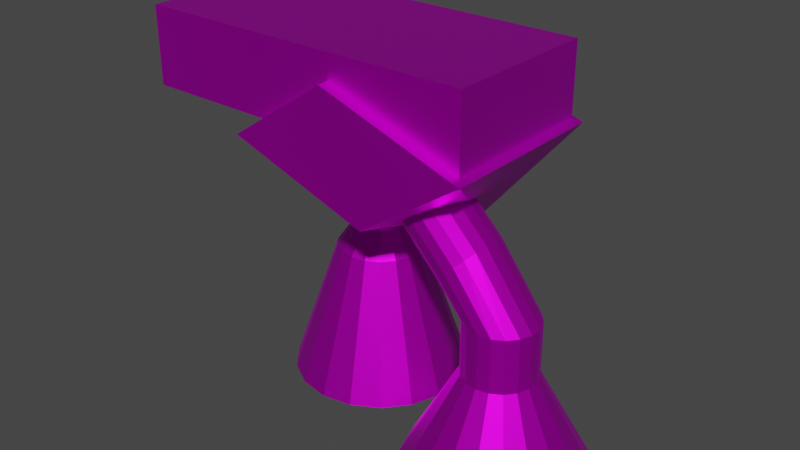 # Source: Engine.blend  (saved by Blender 3.6.11; exported with 4.5.12 LTS)
import bpy
from mathutils import Matrix  # noqa: F401  (used for matrix-valued properties, if any)

bpy.ops.wm.read_factory_settings(use_empty=True)
scene = bpy.context.scene
scene.name = 'Scene'

# ---- collections
col_collection = bpy.data.collections.new('Collection'); scene.collection.children.link(col_collection)

# ---- images (referenced by path relative to the original .blend; pixels are not part of the script)
import os
ASSET_DIR = os.environ.get("B2B_ASSET_DIR", "")  # directory of the original .blend (textures are referenced by path, not embedded)
HERE = os.path.dirname(os.path.abspath(__file__))  # packed textures are extracted next to this script under _unpacked/

def load_image(name, relpath, width, height, colorspace="sRGB"):
    """Load a texture the original file referenced (path relative to the .blend, or extracted next to this script)."""
    p = next((c for c in (os.path.join(HERE, relpath), os.path.join(ASSET_DIR, relpath)) if relpath and os.path.exists(c)), "")
    if p:
        img = bpy.data.images.load(p, check_existing=True)
        img.name = name
    else:  # same state as the original file: an image datablock whose file is absent (Cycles renders it pink)
        img = bpy.data.images.new(name, width, height)
        img.source = "FILE"
        img.filepath = "//" + (relpath or name)
    img.colorspace_settings.name = colorspace
    return img
img_cylinder_base_color = load_image('Cylinder Base Color', 'engineTex.png', 1024, 1024, 'sRGB')

# ---- materials (node trees are filled in below, after node groups)
mat_material_001 = bpy.data.materials.new('Material.001')
mat_material_001.use_transparent_shadow = False

# ---- material node trees
mat_material_001.use_nodes = True; mat_material_001.node_tree.nodes.clear()
_N = mat_material_001.node_tree.nodes; _L = mat_material_001.node_tree.links
n0 = _N.new('ShaderNodeBsdfPrincipled'); n0.name = 'Principled BSDF'; n0.location = (10, 300)
n0.distribution = 'GGX'
n0.subsurface_method = 'RANDOM_WALK_SKIN'
n0.inputs[1].default_value = 0.9182
n0.inputs[2].default_value = 0.4636
n0.inputs[3].default_value = 1.45
n0.inputs[27].default_value = (0.0, 0.0, 0.0, 1.0)
n0.inputs[28].default_value = 1.0
n1 = _N.new('ShaderNodeOutputMaterial'); n1.name = 'Material Output'; n1.location = (300, 300)
n2 = _N.new('ShaderNodeTexImage'); n2.name = 'Image Texture'; n2.location = (-280, 280)
n2.image = img_cylinder_base_color
n3 = _N.new('ShaderNodeMix'); n3.name = 'Mix'; n3.location = (-260, 180)
n3.data_type = 'RGBA'
n3.inputs[0].default_value = 0.9182
n3.inputs[7].default_value = (1.0, 1.0, 1.0, 1.0)
n4 = _N.new('ShaderNodeMix'); n4.name = 'Mix.001'; n4.location = (-160, 180)
n4.data_type = 'RGBA'
n4.inputs[0].default_value = 0.7318
n4.inputs[6].default_value = (1.0, 1.0, 1.0, 1.0)
_L.new(n0.outputs[0], n1.inputs[0])
_L.new(n2.outputs[0], n0.inputs[0])
_L.new(n2.outputs[0], n3.inputs[6])
_L.new(n3.outputs[2], n4.inputs[7])
_L.new(n4.outputs[2], n0.inputs[14])
n1.is_active_output = True

# ---- world
world_world = bpy.data.worlds.new('World'); scene.world = world_world
world_world.use_nodes = True; world_world.node_tree.nodes.clear()
_N = world_world.node_tree.nodes; _L = world_world.node_tree.links
n0 = _N.new('ShaderNodeOutputWorld'); n0.name = 'World Output'; n0.location = (300, 300)
n1 = _N.new('ShaderNodeBackground'); n1.name = 'Background'; n1.location = (10, 300)
n1.inputs[0].default_value = (0.05088, 0.05088, 0.05088, 1.0)
_L.new(n1.outputs[0], n0.inputs[0])
n0.is_active_output = True
world_world.color = (0.05088, 0.05088, 0.05088)
world_world.use_sun_shadow = False
world_world.sun_shadow_jitter_overblur = 0.0

# ---- meshes
me_cylinder = bpy.data.meshes.new('Cylinder')
me_cylinder.from_pydata([(0.0, 1.0, -0.458), (0.0, 0.4825, 1.076), (0.342, 0.9397, -0.458), (0.165, 0.4534, 1.076), (0.6428, 0.766, -0.458), (0.3101, 0.3696, 1.076), (0.866, 0.5, -0.458), (0.4178, 0.2412, 1.076), (0.9848, 0.1736, -0.458), (0.4752, 0.08378, 1.076), (0.9848, -0.1736, -0.458), (0.4752, -0.08378, 1.076), (0.866, -0.5, -0.458), (0.4178, -0.2412, 1.076), (0.6428, -0.766, -0.458), (0.3101, -0.3696, 1.076), (0.342, -0.9397, -0.458), (0.165, -0.4534, 1.076), (0.0, -1.0, -0.458), (0.0, -0.4825, 1.076), (-0.342, -0.9397, -0.458), (-0.165, -0.4534, 1.076), (-0.6428, -0.766, -0.458), (-0.3101, -0.3696, 1.076), (-0.866, -0.5, -0.458), (-0.4178, -0.2412, 1.076), (-0.9848, -0.1736, -0.458), (-0.4752, -0.08378, 1.076), (-0.9848, 0.1736, -0.458), (-0.4752, 0.08378, 1.076), (-0.866, 0.5, -0.458), (-0.4178, 0.2412, 1.076), (-0.6428, 0.766, -0.458), (-0.3101, 0.3696, 1.076), (-0.342, 0.9397, -0.458), (-0.165, 0.4534, 1.076), (0.1007, 0.2766, 1.346), (-1.192e-07, 0.2944, 1.346), (0.1892, 0.2255, 1.346), (0.2549, 0.1472, 1.346), (0.2899, 0.05112, 1.346), (0.2899, -0.05112, 1.346), (0.2549, -0.1472, 1.346), (0.1892, -0.2255, 1.346), (0.1007, -0.2766, 1.346), (-1.192e-07, -0.2944, 1.346), (-0.1007, -0.2766, 1.346), (-0.1892, -0.2255, 1.346), (-0.2549, -0.1472, 1.346), (-0.2899, -0.05112, 1.346), (-0.2899, 0.05112, 1.346), (-0.2549, 0.1472, 1.346), (-0.1892, 0.2255, 1.346), (-0.1007, 0.2766, 1.346), (0.1007, 0.2766, 2.145), (-5.96e-08, 0.2944, 2.145), (0.1892, 0.2255, 2.145), (0.2549, 0.1472, 2.145), (0.2899, 0.05112, 2.145), (0.2899, -0.05112, 2.145), (0.2549, -0.1472, 2.145), (0.1892, -0.2255, 2.145), (0.1007, -0.2766, 2.145), (-5.96e-08, -0.2944, 2.145), (-0.1007, -0.2766, 2.145), (-0.1892, -0.2255, 2.145), (-0.2549, -0.1472, 2.145), (-0.2899, -0.05112, 2.145), (-0.2899, 0.05112, 2.145), (-0.2549, 0.1472, 2.145), (-0.1892, 0.2255, 2.145), (-0.1007, 0.2766, 2.145), (0.1737, 0.4774, 2.421), (-1.788e-07, 0.508, 2.421), (0.3265, 0.3892, 2.421), (0.4399, 0.254, 2.421), (0.5003, 0.08821, 2.421), (0.5003, -0.08821, 2.421), (0.4399, -0.254, 2.421), (0.3265, -0.3892, 2.421), (0.1737, -0.4774, 2.421), (-1.788e-07, -0.508, 2.421), (-0.1737, -0.4774, 2.421), (-0.3265, -0.3892, 2.421), (-0.4399, -0.254, 2.421), (-0.5003, -0.08821, 2.421), (-0.5003, 0.08821, 2.421), (-0.4399, 0.254, 2.421), (-0.3265, 0.3892, 2.421), (-0.1737, 0.4774, 2.421), (0.3608, 0.2083, 1.746), (0.4103, 0.07235, 1.746), (-0.2678, -0.3192, 1.746), (-0.3608, -0.2083, 1.746), (0.4103, -0.07235, 1.746), (-0.4103, -0.07235, 1.746), (0.3608, -0.2083, 1.746), (-0.4103, 0.07235, 1.746), (0.2678, -0.3192, 1.746), (-0.3608, 0.2083, 1.746), (0.1425, -0.3915, 1.746), (-1.192e-07, 0.4167, 1.746), (0.1425, 0.3915, 1.746), (-0.2678, 0.3192, 1.746), (-1.192e-07, -0.4167, 1.746), (0.2678, 0.3192, 1.746), (-0.1425, 0.3915, 1.746), (-0.1425, -0.3915, 1.746), (2.134, 0.284, -0.458), (2.134, -0.3205, 0.6613), (2.476, 0.2237, -0.458), (2.27, -0.3443, 0.6613), (2.777, 0.05, -0.458), (2.389, -0.413, 0.6613), (3.0, -0.216, -0.458), (2.477, -0.5183, 0.6613), (3.119, -0.5424, -0.458), (2.524, -0.6474, 0.6613), (3.119, -0.8897, -0.458), (2.524, -0.7847, 0.6613), (3.0, -1.216, -0.458), (2.477, -0.9138, 0.6613), (2.777, -1.482, -0.458), (2.389, -1.019, 0.6613), (2.476, -1.656, -0.458), (2.27, -1.088, 0.6613), (2.134, -1.716, -0.458), (2.134, -1.112, 0.6613), (1.792, -1.656, -0.458), (1.999, -1.088, 0.6613), (1.492, -1.482, -0.458), (1.88, -1.019, 0.6613), (1.268, -1.216, -0.458), (1.792, -0.9138, 0.6613), (1.15, -0.8897, -0.458), (1.745, -0.7847, 0.6613), (1.15, -0.5424, -0.458), (1.745, -0.6474, 0.6613), (1.268, -0.216, -0.458), (1.792, -0.5183, 0.6613), (1.492, 0.05, -0.458), (1.88, -0.413, 0.6613), (1.792, 0.2237, -0.458), (1.999, -0.3443, 0.6613), (2.27, -0.3443, 1.266), (2.134, -0.3205, 1.266), (2.389, -0.413, 1.266), (2.477, -0.5183, 1.266), (2.524, -0.6474, 1.266), (2.524, -0.7847, 1.266), (2.477, -0.9138, 1.266), (2.389, -1.019, 1.266), (2.27, -1.088, 1.266), (2.134, -1.112, 1.266), (1.999, -1.088, 1.266), (1.88, -1.019, 1.266), (1.792, -0.9138, 1.266), (1.745, -0.7847, 1.266), (1.745, -0.6474, 1.266), (1.792, -0.5183, 1.266), (1.88, -0.413, 1.266), (1.999, -0.3443, 1.266), (1.814, -0.3418, 1.855), (1.731, -0.3179, 1.773), (1.887, -0.4104, 1.927), (1.941, -0.5157, 1.981), (1.97, -0.6448, 2.009), (1.97, -0.7822, 2.009), (1.941, -0.9112, 1.981), (1.887, -1.016, 1.927), (1.814, -1.085, 1.855), (1.731, -1.109, 1.773), (1.648, -1.085, 1.691), (1.575, -1.016, 1.619), (1.521, -0.9112, 1.566), (1.492, -0.7822, 1.537), (1.492, -0.6448, 1.537), (1.521, -0.5157, 1.566), (1.575, -0.4104, 1.619), (1.648, -0.3418, 1.691), (0.7154, -0.05956, 2.579), (0.6324, -0.03571, 2.497), (0.7884, -0.1283, 2.651), (0.8425, -0.2335, 2.705), (0.8714, -0.3626, 2.733), (0.8714, -0.5, 2.733), (0.8425, -0.6291, 2.705), (0.7884, -0.7343, 2.651), (0.7154, -0.803, 2.579), (0.6324, -0.8268, 2.497), (0.5494, -0.803, 2.415), (0.4764, -0.7343, 2.343), (0.4222, -0.6291, 2.29), (0.3934, -0.5, 2.261), (0.3934, -0.3626, 2.261), (0.4222, -0.2335, 2.29), (0.4764, -0.1283, 2.343), (0.5494, -0.05956, 2.415), (2.134, -0.8742, 0.3215), (2.08, -0.8647, 0.3215), (2.033, -0.8372, 0.3215), (1.997, -0.7951, 0.3215), (1.979, -0.7435, 0.3215), (1.979, -0.6886, 0.3215), (1.997, -0.637, 0.3215), (2.033, -0.5949, 0.3215), (2.08, -0.5674, 0.3215), (2.134, -0.5579, 0.3215), (2.188, -0.5674, 0.3215), (2.236, -0.5949, 0.3215), (2.271, -0.637, 0.3215), (2.29, -0.6886, 0.3215), (2.29, -0.7435, 0.3215), (2.271, -0.7951, 0.3215), (2.236, -0.8372, 0.3215), (2.188, -0.8647, 0.3215), (0.0, 0.3546, 0.1319), (0.1213, 0.3332, 0.1319), (0.2279, 0.2716, 0.1319), (0.3071, 0.1773, 0.1319), (0.3492, 0.06157, 0.1319), (0.3492, -0.06157, 0.1319), (0.3071, -0.1773, 0.1319), (0.2279, -0.2716, 0.1319), (0.1213, -0.3332, 0.1319), (0.0, -0.3546, 0.1319), (-0.1213, -0.3332, 0.1319), (-0.2279, -0.2716, 0.1319), (-0.3071, -0.1773, 0.1319), (-0.3492, -0.06157, 0.1319), (-0.3492, 0.06157, 0.1319), (-0.3071, 0.1773, 0.1319), (-0.2279, 0.2716, 0.1319), (-0.1213, 0.3332, 0.1319), (-0.7242, -1.354, 2.596), (0.665, -1.066, 3.306), (-0.07208, 0.6341, 2.65), (0.5421, 0.6341, 3.071), (0.9091, -1.354, 2.038), (1.828, -1.066, 2.908), (0.797, 0.6341, 1.968), (1.411, 0.6341, 2.774), (0.665, 0.3464, 3.306), (-0.7242, 0.6341, 2.596), (0.9091, 0.6341, 1.467), (1.828, 0.3464, 2.908), (0.4301, -1.354, 3.387), (0.4301, 0.6341, 3.387), (2.063, 0.6341, 2.828), (2.063, -1.354, 2.828), (0.4618, -1.066, 3.167), (0.4618, 0.3464, 3.167), (1.625, 0.3464, 2.769), (1.625, -1.066, 2.769), (0.5421, 0.5171, 3.105), (-0.07208, 0.5171, 2.439), (0.797, 0.5171, 1.968), (1.411, 0.5171, 2.634), (-1.971, -1.238, 2.796), (-1.971, -1.238, 3.672), (-1.971, 0.5727, 2.796), (-1.971, 0.5727, 3.672), (1.971, -1.238, 2.796), (1.971, -1.238, 3.672), (1.971, 0.5727, 2.796), (1.971, 0.5727, 3.672)], [], [(0, 1, 3, 2), (2, 3, 5, 4), (4, 5, 7, 6), (6, 7, 9, 8), (8, 9, 11, 10), (10, 11, 13, 12), (12, 13, 15, 14), (14, 15, 17, 16), (16, 17, 19, 18), (18, 19, 21, 20), (20, 21, 23, 22), (22, 23, 25, 24), (24, 25, 27, 26), (26, 27, 29, 28), (28, 29, 31, 30), (30, 31, 33, 32), (15, 13, 42, 43), (32, 33, 35, 34), (34, 35, 1, 0), (18, 20, 226, 225), (91, 90, 57, 58), (25, 23, 47, 48), (35, 33, 52, 53), (11, 9, 40, 41), (21, 19, 45, 46), (31, 29, 50, 51), (7, 5, 38, 39), (17, 15, 43, 44), (3, 1, 37, 36), (27, 25, 48, 49), (1, 35, 53, 37), (13, 11, 41, 42), (23, 21, 46, 47), (33, 31, 51, 52), (9, 7, 39, 40), (19, 17, 44, 45), (29, 27, 49, 50), (5, 3, 36, 38), (59, 58, 76, 77), (93, 92, 65, 66), (94, 91, 58, 59), (95, 93, 66, 67), (96, 94, 59, 60), (97, 95, 67, 68), (98, 96, 60, 61), (99, 97, 68, 69), (100, 98, 61, 62), (102, 101, 55, 54), (103, 99, 69, 70), (104, 100, 62, 63), (105, 102, 54, 56), (106, 103, 70, 71), (107, 104, 63, 64), (90, 105, 56, 57), (101, 106, 71, 55), (92, 107, 64, 65), (72, 73, 89, 88, 87, 86, 85, 84, 83, 82, 81, 80, 79, 78, 77, 76, 75, 74), (67, 66, 84, 85), (60, 59, 77, 78), (68, 67, 85, 86), (61, 60, 78, 79), (69, 68, 86, 87), (62, 61, 79, 80), (54, 55, 73, 72), (70, 69, 87, 88), (63, 62, 80, 81), (56, 54, 72, 74), (71, 70, 88, 89), (64, 63, 81, 82), (57, 56, 74, 75), (55, 71, 89, 73), (65, 64, 82, 83), (58, 57, 75, 76), (66, 65, 83, 84), (47, 46, 107, 92), (37, 53, 106, 101), (39, 38, 105, 90), (46, 45, 104, 107), (53, 52, 103, 106), (38, 36, 102, 105), (45, 44, 100, 104), (52, 51, 99, 103), (36, 37, 101, 102), (44, 43, 98, 100), (51, 50, 97, 99), (43, 42, 96, 98), (50, 49, 95, 97), (42, 41, 94, 96), (49, 48, 93, 95), (41, 40, 91, 94), (48, 47, 92, 93), (40, 39, 90, 91), (108, 109, 111, 110), (110, 111, 113, 112), (112, 113, 115, 114), (114, 115, 117, 116), (116, 117, 119, 118), (118, 119, 121, 120), (120, 121, 123, 122), (122, 123, 125, 124), (124, 125, 127, 126), (126, 127, 129, 128), (128, 129, 131, 130), (130, 131, 133, 132), (132, 133, 135, 134), (134, 135, 137, 136), (136, 137, 139, 138), (138, 139, 141, 140), (115, 113, 146, 147), (140, 141, 143, 142), (142, 143, 109, 108), (142, 108, 198, 215), (158, 157, 175, 176), (125, 123, 151, 152), (135, 133, 156, 157), (111, 109, 145, 144), (109, 143, 161, 145), (121, 119, 149, 150), (131, 129, 154, 155), (141, 139, 159, 160), (117, 115, 147, 148), (127, 125, 152, 153), (137, 135, 157, 158), (113, 111, 144, 146), (123, 121, 150, 151), (133, 131, 155, 156), (143, 141, 160, 161), (119, 117, 148, 149), (129, 127, 153, 154), (139, 137, 158, 159), (177, 176, 194, 195), (151, 150, 168, 169), (159, 158, 176, 177), (152, 151, 169, 170), (144, 145, 163, 162), (160, 159, 177, 178), (153, 152, 170, 171), (146, 144, 162, 164), (161, 160, 178, 179), (154, 153, 171, 172), (147, 146, 164, 165), (145, 161, 179, 163), (155, 154, 172, 173), (148, 147, 165, 166), (156, 155, 173, 174), (149, 148, 166, 167), (157, 156, 174, 175), (150, 149, 167, 168), (180, 181, 197, 196, 195, 194, 193, 192, 191, 190, 189, 188, 187, 186, 185, 184, 183, 182), (170, 169, 187, 188), (162, 163, 181, 180), (178, 177, 195, 196), (171, 170, 188, 189), (164, 162, 180, 182), (179, 178, 196, 197), (172, 171, 189, 190), (165, 164, 182, 183), (163, 179, 197, 181), (173, 172, 190, 191), (166, 165, 183, 184), (174, 173, 191, 192), (167, 166, 184, 185), (175, 174, 192, 193), (168, 167, 185, 186), (176, 175, 193, 194), (169, 168, 186, 187), (198, 199, 200, 201, 202, 203, 204, 205, 206, 207, 208, 209, 210, 211, 212, 213, 214, 215), (118, 120, 204, 203), (128, 130, 209, 208), (138, 140, 214, 213), (114, 116, 202, 201), (124, 126, 207, 206), (134, 136, 212, 211), (110, 112, 200, 199), (120, 122, 205, 204), (130, 132, 210, 209), (140, 142, 215, 214), (116, 118, 203, 202), (126, 128, 208, 207), (136, 138, 213, 212), (112, 114, 201, 200), (122, 124, 206, 205), (108, 110, 199, 198), (132, 134, 211, 210), (216, 217, 218, 219, 220, 221, 222, 223, 224, 225, 226, 227, 228, 229, 230, 231, 232, 233), (28, 30, 231, 230), (4, 6, 219, 218), (14, 16, 224, 223), (0, 2, 217, 216), (24, 26, 229, 228), (34, 0, 216, 233), (10, 12, 222, 221), (20, 22, 227, 226), (30, 32, 232, 231), (6, 8, 220, 219), (16, 18, 225, 224), (26, 28, 230, 229), (2, 4, 218, 217), (12, 14, 223, 222), (22, 24, 228, 227), (32, 34, 233, 232), (8, 10, 221, 220), (234, 246, 247, 243), (241, 240, 256, 257), (244, 248, 249, 238), (238, 249, 246, 234), (243, 244, 238, 234), (239, 245, 252, 253), (237, 236, 243, 247), (236, 240, 244, 243), (241, 237, 247, 248), (240, 241, 248, 244), (235, 242, 247, 246), (242, 245, 248, 247), (245, 239, 249, 248), (239, 235, 246, 249), (252, 251, 250, 253), (242, 235, 250, 251), (235, 239, 253, 250), (245, 242, 251, 252), (255, 254, 257, 256), (240, 236, 255, 256), (237, 241, 257, 254), (236, 237, 254, 255), (258, 259, 261, 260), (260, 261, 265, 264), (264, 265, 263, 262), (262, 263, 259, 258), (260, 264, 262, 258), (265, 261, 259, 263)])
_uv = me_cylinder.uv_layers.new(name='UVMap')
_uv.uv.foreach_set('vector', [0.2155, 0.5069, 0.2159, 0.4748, 0.2193, 0.4748, 0.2226, 0.5069, 0.2226, 0.5069, 0.2193, 0.4748, 0.2224, 0.4747, 0.2288, 0.5068, 0.2288, 0.5068, 0.2224, 0.4747, 0.2246, 0.4746, 0.2335, 0.5065, 0.9424, 0.2173, 0.9165, 0.2118, 0.9161, 0.2085, 0.9415, 0.2106, 0.9415, 0.2106, 0.9161, 0.2085, 0.9161, 0.2051, 0.9415, 0.2034, 0.9415, 0.2034, 0.9161, 0.2051, 0.9165, 0.2018, 0.9424, 0.1967, 0.0571, 0.5065, 0.06578, 0.4744, 0.06796, 0.4746, 0.06162, 0.507, 0.06162, 0.507, 0.06796, 0.4746, 0.07093, 0.4747, 0.06777, 0.5072, 0.06777, 0.5072, 0.07093, 0.4747, 0.07432, 0.4747, 0.07479, 0.5072, 0.07479, 0.5072, 0.07432, 0.4747, 0.07773, 0.4746, 0.08186, 0.507, 0.08186, 0.507, 0.07773, 0.4746, 0.08074, 0.4744, 0.08811, 0.5065, 0.3477, 0.5035, 0.3493, 0.4706, 0.3521, 0.4708, 0.3535, 0.504, 0.3535, 0.504, 0.3521, 0.4708, 0.3554, 0.4706, 0.3603, 0.5035, 0.3603, 0.5035, 0.3554, 0.4706, 0.3587, 0.4699, 0.3673, 0.502, 0.3673, 0.502, 0.3587, 0.4699, 0.3618, 0.4688, 0.3737, 0.4998, 0.3737, 0.4998, 0.3618, 0.4688, 0.3642, 0.4674, 0.3786, 0.497, 0.7961, 0.9226, 0.7982, 0.9252, 0.7931, 0.9272, 0.7919, 0.9256, 0.2023, 0.5065, 0.2096, 0.4746, 0.2125, 0.4747, 0.2085, 0.5068, 0.2085, 0.5068, 0.2125, 0.4747, 0.2159, 0.4748, 0.2155, 0.5069, 0.6347, 0.4936, 0.6335, 0.5006, 0.6203, 0.4982, 0.6208, 0.4957, 0.9297, 0.6082, 0.9301, 0.6109, 0.9233, 0.6096, 0.923, 0.6077, 0.3521, 0.4708, 0.3493, 0.4706, 0.3509, 0.464, 0.3526, 0.4641, 0.2125, 0.4747, 0.2096, 0.4746, 0.2122, 0.4689, 0.214, 0.469, 0.7993, 0.9285, 0.7993, 0.9319, 0.7938, 0.9313, 0.7938, 0.9292, 0.07773, 0.4746, 0.07432, 0.4747, 0.07426, 0.4688, 0.07634, 0.4687, 0.3618, 0.4688, 0.3587, 0.4699, 0.3567, 0.4636, 0.3586, 0.4629, 0.7982, 0.9352, 0.7961, 0.9378, 0.7919, 0.9349, 0.7931, 0.9332, 0.07093, 0.4747, 0.06796, 0.4746, 0.07039, 0.4687, 0.0722, 0.4688, 0.2193, 0.4748, 0.2159, 0.4748, 0.216, 0.469, 0.2181, 0.469, 0.3554, 0.4706, 0.3521, 0.4708, 0.3526, 0.4641, 0.3546, 0.464, 0.2159, 0.4748, 0.2125, 0.4747, 0.214, 0.469, 0.216, 0.469, 0.7982, 0.9252, 0.7993, 0.9285, 0.7938, 0.9292, 0.7931, 0.9272, 0.08074, 0.4744, 0.07773, 0.4746, 0.07634, 0.4687, 0.07818, 0.4685, 0.3642, 0.4674, 0.3618, 0.4688, 0.3586, 0.4629, 0.36, 0.4621, 0.7993, 0.9319, 0.7982, 0.9352, 0.7931, 0.9332, 0.7938, 0.9313, 0.07432, 0.4747, 0.07093, 0.4747, 0.0722, 0.4688, 0.07426, 0.4688, 0.3587, 0.4699, 0.3554, 0.4706, 0.3546, 0.464, 0.3567, 0.4636, 0.2224, 0.4747, 0.2193, 0.4748, 0.2181, 0.469, 0.22, 0.469, 0.923, 0.6056, 0.923, 0.6077, 0.9161, 0.6084, 0.9161, 0.6048, 0.3501, 0.4577, 0.3477, 0.4574, 0.3479, 0.449, 0.3496, 0.4491, 0.9297, 0.6052, 0.9297, 0.6082, 0.923, 0.6077, 0.923, 0.6056, 0.3529, 0.4575, 0.3501, 0.4577, 0.3496, 0.4491, 0.3516, 0.449, 0.9301, 0.6024, 0.9297, 0.6052, 0.923, 0.6056, 0.9233, 0.6036, 0.3559, 0.4568, 0.3529, 0.4575, 0.3516, 0.449, 0.3537, 0.4485, 0.06858, 0.4607, 0.06669, 0.4605, 0.06873, 0.4522, 0.07006, 0.4523, 0.3585, 0.4559, 0.3559, 0.4568, 0.3537, 0.4485, 0.3556, 0.4479, 0.07114, 0.4608, 0.06858, 0.4607, 0.07006, 0.4523, 0.07187, 0.4524, 0.219, 0.4609, 0.2161, 0.4609, 0.2162, 0.4526, 0.2183, 0.4526, 0.3606, 0.4548, 0.3585, 0.4559, 0.3556, 0.4479, 0.357, 0.4471, 0.07406, 0.4608, 0.07114, 0.4608, 0.07187, 0.4524, 0.07394, 0.4524, 0.2216, 0.4609, 0.219, 0.4609, 0.2183, 0.4526, 0.2201, 0.4525, 0.2132, 0.4609, 0.2106, 0.4608, 0.2123, 0.4524, 0.2141, 0.4525, 0.07701, 0.4607, 0.07406, 0.4608, 0.07394, 0.4524, 0.07602, 0.4523, 0.2236, 0.4608, 0.2216, 0.4609, 0.2201, 0.4525, 0.2215, 0.4524, 0.2161, 0.4609, 0.2132, 0.4609, 0.2141, 0.4525, 0.2162, 0.4526, 0.07961, 0.4605, 0.07701, 0.4607, 0.07602, 0.4523, 0.07785, 0.4522, 0.06488, 0.9429, 0.06167, 0.9417, 0.05911, 0.9394, 0.05753, 0.9363, 0.0571, 0.9327, 0.05789, 0.9292, 0.05979, 0.9261, 0.06257, 0.9238, 0.0659, 0.9226, 0.06939, 0.9226, 0.0726, 0.9238, 0.07515, 0.9261, 0.07673, 0.9292, 0.07716, 0.9327, 0.07638, 0.9363, 0.07448, 0.9394, 0.07169, 0.9417, 0.06836, 0.9429, 0.3133, 0.9338, 0.314, 0.9358, 0.3093, 0.9377, 0.308, 0.9343, 0.9233, 0.6036, 0.923, 0.6056, 0.9161, 0.6048, 0.9166, 0.6014, 0.3133, 0.9317, 0.3133, 0.9338, 0.308, 0.9343, 0.308, 0.9307, 0.9238, 0.6019, 0.9233, 0.6036, 0.9166, 0.6014, 0.9174, 0.5986, 0.314, 0.9297, 0.3133, 0.9317, 0.308, 0.9307, 0.3093, 0.9272, 0.07187, 0.4524, 0.07006, 0.4523, 0.06707, 0.4471, 0.07019, 0.4472, 0.2183, 0.4526, 0.2162, 0.4526, 0.2162, 0.4471, 0.2198, 0.4471, 0.3153, 0.9281, 0.314, 0.9297, 0.3093, 0.9272, 0.3116, 0.9244, 0.07394, 0.4524, 0.07187, 0.4524, 0.07019, 0.4472, 0.07376, 0.4472, 0.2201, 0.4525, 0.2183, 0.4526, 0.2198, 0.4471, 0.2229, 0.4471, 0.3171, 0.927, 0.3153, 0.9281, 0.3116, 0.9244, 0.3147, 0.9226, 0.07602, 0.4523, 0.07394, 0.4524, 0.07376, 0.4472, 0.07735, 0.4471, 0.9233, 0.6096, 0.9238, 0.6112, 0.9174, 0.6146, 0.9166, 0.6119, 0.2162, 0.4526, 0.2141, 0.4525, 0.2126, 0.4471, 0.2162, 0.4471, 0.3153, 0.9374, 0.3171, 0.9384, 0.3147, 0.9422, 0.3116, 0.9405, 0.923, 0.6077, 0.9233, 0.6096, 0.9166, 0.6119, 0.9161, 0.6084, 0.314, 0.9358, 0.3153, 0.9374, 0.3116, 0.9405, 0.3093, 0.9377, 0.07818, 0.4685, 0.07634, 0.4687, 0.07701, 0.4607, 0.07961, 0.4605, 0.216, 0.469, 0.214, 0.469, 0.2132, 0.4609, 0.2161, 0.4609, 0.9385, 0.6097, 0.939, 0.6113, 0.9308, 0.6132, 0.9301, 0.6109, 0.07634, 0.4687, 0.07426, 0.4688, 0.07406, 0.4608, 0.07701, 0.4607, 0.214, 0.469, 0.2122, 0.4689, 0.2106, 0.4608, 0.2132, 0.4609, 0.22, 0.469, 0.2181, 0.469, 0.219, 0.4609, 0.2216, 0.4609, 0.07426, 0.4688, 0.0722, 0.4688, 0.07114, 0.4608, 0.07406, 0.4608, 0.2122, 0.4689, 0.2108, 0.4688, 0.2087, 0.4606, 0.2106, 0.4608, 0.2181, 0.469, 0.216, 0.469, 0.2161, 0.4609, 0.219, 0.4609, 0.0722, 0.4688, 0.07039, 0.4687, 0.06858, 0.4607, 0.07114, 0.4608, 0.3586, 0.4629, 0.3567, 0.4636, 0.3559, 0.4568, 0.3585, 0.4559, 0.939, 0.602, 0.9385, 0.6036, 0.9301, 0.6024, 0.9308, 0.6001, 0.3567, 0.4636, 0.3546, 0.464, 0.3529, 0.4575, 0.3559, 0.4568, 0.9385, 0.6036, 0.9383, 0.6056, 0.9297, 0.6052, 0.9301, 0.6024, 0.3546, 0.464, 0.3526, 0.4641, 0.3501, 0.4577, 0.3529, 0.4575, 0.9383, 0.6056, 0.9383, 0.6077, 0.9297, 0.6082, 0.9297, 0.6052, 0.07956, 0.4684, 0.07818, 0.4685, 0.07961, 0.4605, 0.08156, 0.4603, 0.9383, 0.6077, 0.9385, 0.6097, 0.9301, 0.6109, 0.9297, 0.6082, 0.474, 0.2183, 0.4517, 0.2101, 0.4526, 0.2074, 0.4763, 0.2116, 0.4763, 0.2116, 0.4526, 0.2074, 0.4534, 0.2051, 0.4783, 0.2057, 0.9161, 0.08171, 0.9161, 0.06375, 0.9188, 0.06405, 0.923, 0.08246, 0.923, 0.08246, 0.9188, 0.06405, 0.9216, 0.06341, 0.93, 0.08084, 0.93, 0.08084, 0.9216, 0.06341, 0.924, 0.0619, 0.936, 0.07703, 0.936, 0.07703, 0.924, 0.0619, 0.9257, 0.05971, 0.9405, 0.0715, 0.9405, 0.0715, 0.9257, 0.05971, 0.9267, 0.0571, 0.9428, 0.06491, 0.4793, 0.08205, 0.4541, 0.08245, 0.4534, 0.08011, 0.4776, 0.07614, 0.4776, 0.07614, 0.4534, 0.08011, 0.4525, 0.07748, 0.4754, 0.06948, 0.4754, 0.06948, 0.4525, 0.07748, 0.4515, 0.07486, 0.4729, 0.06287, 0.4729, 0.06287, 0.4515, 0.07486, 0.4505, 0.07258, 0.4704, 0.0571, 0.7966, 0.2268, 0.7722, 0.2172, 0.7728, 0.215, 0.7983, 0.2212, 0.7983, 0.2212, 0.7728, 0.215, 0.7732, 0.2123, 0.7992, 0.2144, 0.7992, 0.2144, 0.7732, 0.2123, 0.7732, 0.2095, 0.7992, 0.2073, 0.7992, 0.2073, 0.7732, 0.2095, 0.7728, 0.2069, 0.7983, 0.2006, 0.7983, 0.2006, 0.7728, 0.2069, 0.7722, 0.2047, 0.7966, 0.1952, 0.9156, 0.9345, 0.9135, 0.9352, 0.9135, 0.9237, 0.9156, 0.923, 0.4693, 0.2306, 0.4498, 0.2149, 0.4507, 0.2127, 0.4715, 0.2249, 0.4715, 0.2249, 0.4507, 0.2127, 0.4517, 0.2101, 0.474, 0.2183, 0.06774, 0.6228, 0.07468, 0.6215, 0.07191, 0.6444, 0.073, 0.6442, 0.7923, 0.6082, 0.7929, 0.611, 0.7869, 0.612, 0.7863, 0.6092, 0.4534, 0.08011, 0.4541, 0.08245, 0.4424, 0.08664, 0.4417, 0.0843, 0.7732, 0.2123, 0.7728, 0.215, 0.7613, 0.2149, 0.7616, 0.2122, 0.4526, 0.2074, 0.4517, 0.2101, 0.44, 0.2058, 0.4409, 0.2032, 0.4517, 0.2101, 0.4507, 0.2127, 0.439, 0.2084, 0.44, 0.2058, 0.9238, 0.9345, 0.9211, 0.9342, 0.9211, 0.9226, 0.9238, 0.9229, 0.4505, 0.07258, 0.4515, 0.07486, 0.4398, 0.07905, 0.4389, 0.07677, 0.7722, 0.2047, 0.7728, 0.2069, 0.7613, 0.2068, 0.7606, 0.2046, 0.9183, 0.9342, 0.9156, 0.9345, 0.9156, 0.923, 0.9183, 0.9226, 0.4525, 0.07748, 0.4534, 0.08011, 0.4417, 0.0843, 0.4408, 0.08167, 0.7732, 0.2095, 0.7732, 0.2123, 0.7616, 0.2122, 0.7616, 0.2094, 0.4534, 0.2051, 0.4526, 0.2074, 0.4409, 0.2032, 0.4417, 0.2008, 0.926, 0.9352, 0.9238, 0.9345, 0.9238, 0.9229, 0.926, 0.9236, 0.7728, 0.215, 0.7722, 0.2172, 0.7606, 0.2171, 0.7613, 0.2149, 0.4507, 0.2127, 0.4498, 0.2149, 0.4381, 0.2107, 0.439, 0.2084, 0.9211, 0.9342, 0.9183, 0.9342, 0.9183, 0.9226, 0.9211, 0.9226, 0.4515, 0.07486, 0.4525, 0.07748, 0.4408, 0.08167, 0.4398, 0.07905, 0.7728, 0.2069, 0.7732, 0.2095, 0.7616, 0.2094, 0.7613, 0.2068, 0.7862, 0.6065, 0.7863, 0.6092, 0.7607, 0.608, 0.7606, 0.6053, 0.6363, 0.3471, 0.6377, 0.3494, 0.6225, 0.3473, 0.6222, 0.3451, 0.7927, 0.6054, 0.7923, 0.6082, 0.7863, 0.6092, 0.7862, 0.6065, 0.4417, 0.0843, 0.4424, 0.08664, 0.4262, 0.08148, 0.4272, 0.07953, 0.4409, 0.2032, 0.44, 0.2058, 0.4274, 0.2101, 0.4263, 0.2079, 0.794, 0.6029, 0.7927, 0.6054, 0.7862, 0.6065, 0.7867, 0.6041, 0.4408, 0.08167, 0.4417, 0.0843, 0.4272, 0.07953, 0.4282, 0.07735, 0.4417, 0.2008, 0.4409, 0.2032, 0.4263, 0.2079, 0.4254, 0.206, 0.439, 0.2084, 0.4381, 0.2107, 0.4292, 0.2142, 0.4284, 0.2123, 0.4398, 0.07905, 0.4408, 0.08167, 0.4282, 0.07735, 0.4292, 0.07518, 0.6365, 0.3575, 0.6345, 0.3594, 0.6204, 0.3574, 0.6214, 0.3554, 0.44, 0.2058, 0.439, 0.2084, 0.4284, 0.2123, 0.4274, 0.2101, 0.4389, 0.07677, 0.4398, 0.07905, 0.4292, 0.07518, 0.4299, 0.07329, 0.6378, 0.355, 0.6365, 0.3575, 0.6214, 0.3554, 0.6221, 0.3528, 0.7944, 0.6134, 0.7966, 0.6151, 0.7892, 0.6163, 0.7879, 0.6144, 0.6382, 0.3522, 0.6378, 0.355, 0.6221, 0.3528, 0.6225, 0.35, 0.7929, 0.611, 0.7944, 0.6134, 0.7879, 0.6144, 0.7869, 0.612, 0.6377, 0.3494, 0.6382, 0.3522, 0.6225, 0.35, 0.6225, 0.3473, 0.6749, 0.9376, 0.6729, 0.9385, 0.6706, 0.9385, 0.6685, 0.9376, 0.6666, 0.9358, 0.6653, 0.9333, 0.6647, 0.9306, 0.6649, 0.9278, 0.6658, 0.9254, 0.6674, 0.9236, 0.6695, 0.9226, 0.6717, 0.9226, 0.6739, 0.9236, 0.6758, 0.9254, 0.6771, 0.9278, 0.6777, 0.9306, 0.6775, 0.9333, 0.6765, 0.9358, 0.4272, 0.07953, 0.4262, 0.08148, 0.404, 0.06529, 0.405, 0.06335, 0.4263, 0.2079, 0.4274, 0.2101, 0.406, 0.2265, 0.4049, 0.2243, 0.7867, 0.6041, 0.7862, 0.6065, 0.7606, 0.6053, 0.761, 0.6029, 0.4282, 0.07735, 0.4272, 0.07953, 0.405, 0.06335, 0.4061, 0.06116, 0.4254, 0.206, 0.4263, 0.2079, 0.4049, 0.2243, 0.404, 0.2224, 0.4284, 0.2123, 0.4292, 0.2142, 0.4078, 0.2306, 0.4069, 0.2287, 0.4292, 0.07518, 0.4282, 0.07735, 0.4061, 0.06116, 0.407, 0.05899, 0.6214, 0.3554, 0.6204, 0.3574, 0.5935, 0.3594, 0.5945, 0.3574, 0.4274, 0.2101, 0.4284, 0.2123, 0.4069, 0.2287, 0.406, 0.2265, 0.4299, 0.07329, 0.4292, 0.07518, 0.407, 0.05899, 0.4078, 0.0571, 0.6221, 0.3528, 0.6214, 0.3554, 0.5945, 0.3574, 0.5953, 0.3548, 0.7879, 0.6144, 0.7892, 0.6163, 0.7636, 0.6151, 0.7622, 0.6133, 0.6225, 0.35, 0.6221, 0.3528, 0.5953, 0.3548, 0.5957, 0.352, 0.7869, 0.612, 0.7879, 0.6144, 0.7622, 0.6133, 0.7612, 0.6108, 0.6225, 0.3473, 0.6225, 0.35, 0.5957, 0.352, 0.5957, 0.3493, 0.7863, 0.6092, 0.7869, 0.612, 0.7612, 0.6108, 0.7607, 0.608, 0.6222, 0.3451, 0.6225, 0.3473, 0.5957, 0.3493, 0.5953, 0.3471, 0.07191, 0.6444, 0.07081, 0.6443, 0.06984, 0.6437, 0.06913, 0.6428, 0.06875, 0.6418, 0.06875, 0.6407, 0.06913, 0.6396, 0.06984, 0.6387, 0.07081, 0.6381, 0.07191, 0.6379, 0.073, 0.6381, 0.07397, 0.6387, 0.07469, 0.6395, 0.07507, 0.6406, 0.07507, 0.6417, 0.07469, 0.6428, 0.07397, 0.6437, 0.073, 0.6442, 0.09467, 0.6454, 0.09226, 0.6522, 0.06913, 0.6396, 0.06875, 0.6407, 0.06774, 0.6614, 0.06164, 0.6579, 0.07397, 0.6387, 0.073, 0.6381, 0.0571, 0.6319, 0.06164, 0.6264, 0.07397, 0.6437, 0.07469, 0.6428, 0.09226, 0.6316, 0.09467, 0.6383, 0.06875, 0.6418, 0.06913, 0.6428, 0.08162, 0.6613, 0.07468, 0.6626, 0.07191, 0.6379, 0.07081, 0.6381, 0.9398, 0.4705, 0.9398, 0.4776, 0.9161, 0.4736, 0.9161, 0.4748, 0.08162, 0.6226, 0.08773, 0.6261, 0.06984, 0.6437, 0.07081, 0.6443, 0.09226, 0.6522, 0.08773, 0.6577, 0.06984, 0.6387, 0.06913, 0.6396, 0.06164, 0.6579, 0.0571, 0.6525, 0.07469, 0.6395, 0.07397, 0.6387, 0.06164, 0.6264, 0.06774, 0.6228, 0.073, 0.6442, 0.07397, 0.6437, 0.09467, 0.6383, 0.09467, 0.6454, 0.06875, 0.6407, 0.06875, 0.6418, 0.07468, 0.6626, 0.06774, 0.6614, 0.073, 0.6381, 0.07191, 0.6379, 0.9398, 0.4776, 0.9389, 0.4844, 0.9162, 0.4726, 0.9161, 0.4736, 0.08773, 0.6261, 0.09226, 0.6316, 0.06913, 0.6428, 0.06984, 0.6437, 0.08773, 0.6577, 0.08162, 0.6613, 0.07081, 0.6381, 0.06984, 0.6387, 0.07468, 0.6215, 0.08162, 0.6226, 0.07081, 0.6443, 0.07191, 0.6444, 0.9389, 0.4638, 0.9398, 0.4705, 0.9161, 0.4748, 0.9162, 0.4758, 0.6062, 0.4957, 0.6066, 0.4932, 0.6078, 0.4911, 0.6098, 0.4895, 0.6121, 0.4886, 0.6147, 0.4886, 0.6171, 0.4895, 0.619, 0.4911, 0.6203, 0.4932, 0.6208, 0.4957, 0.6203, 0.4982, 0.6191, 0.5003, 0.6172, 0.5019, 0.6148, 0.5028, 0.6123, 0.5028, 0.6099, 0.5019, 0.6079, 0.5003, 0.6066, 0.4982, 0.07421, 0.7961, 0.0733, 0.8029, 0.05771, 0.7963, 0.05804, 0.7939, 0.5982, 0.4806, 0.6037, 0.476, 0.6098, 0.4895, 0.6078, 0.4911, 0.6297, 0.4806, 0.6334, 0.4867, 0.6203, 0.4932, 0.619, 0.4911, 0.5935, 0.4936, 0.5947, 0.4867, 0.6066, 0.4932, 0.6062, 0.4957, 0.0733, 0.7823, 0.07421, 0.789, 0.05804, 0.7913, 0.05771, 0.789, 0.5948, 0.5006, 0.5935, 0.4936, 0.6062, 0.4957, 0.6066, 0.4982, 0.6175, 0.4736, 0.6242, 0.476, 0.6171, 0.4895, 0.6147, 0.4886, 0.6335, 0.5006, 0.63, 0.5067, 0.6191, 0.5003, 0.6203, 0.4982, 0.0733, 0.8029, 0.07158, 0.8084, 0.0571, 0.7982, 0.05771, 0.7963, 0.6037, 0.476, 0.6103, 0.4736, 0.6121, 0.4886, 0.6098, 0.4895, 0.6334, 0.4867, 0.6347, 0.4936, 0.6208, 0.4957, 0.6203, 0.4932, 0.07421, 0.789, 0.07421, 0.7961, 0.05804, 0.7939, 0.05804, 0.7913, 0.5947, 0.4867, 0.5982, 0.4806, 0.6078, 0.4911, 0.6066, 0.4932, 0.6242, 0.476, 0.6297, 0.4806, 0.619, 0.4911, 0.6171, 0.4895, 0.07158, 0.7768, 0.0733, 0.7823, 0.05771, 0.789, 0.0571, 0.787, 0.5985, 0.5067, 0.5948, 0.5006, 0.6066, 0.4982, 0.6079, 0.5003, 0.6103, 0.4736, 0.6175, 0.4736, 0.6147, 0.4886, 0.6121, 0.4886, 0.8015, 0.0571, 0.8019, 0.08101, 0.7609, 0.08101, 0.7606, 0.0571, 0.1938, 0.9226, 0.1938, 0.9427, 0.1914, 0.9427, 0.1914, 0.9253, 0.2438, 0.6625, 0.2089, 0.6625, 0.209, 0.6215, 0.233, 0.6215, 0.6291, 0.0571, 0.6464, 0.08011, 0.6108, 0.08011, 0.5935, 0.0571, 0.358, 0.6215, 0.3952, 0.6215, 0.3941, 0.6618, 0.359, 0.6624, 0.328, 0.806, 0.328, 0.7769, 0.3322, 0.7768, 0.3322, 0.8059, 0.6095, 0.208, 0.604, 0.2223, 0.5935, 0.2309, 0.6039, 0.204, 0.604, 0.2223, 0.6267, 0.2237, 0.6344, 0.2309, 0.5935, 0.2309, 0.6277, 0.2029, 0.6095, 0.208, 0.6039, 0.204, 0.6381, 0.1943, 0.6267, 0.2237, 0.6277, 0.2029, 0.6381, 0.1943, 0.6344, 0.2309, 0.5145, 0.6274, 0.5145, 0.6565, 0.5094, 0.6624, 0.5094, 0.6215, 0.5145, 0.6565, 0.5398, 0.6565, 0.5449, 0.6624, 0.5094, 0.6624, 0.5398, 0.6565, 0.5398, 0.6274, 0.5449, 0.6215, 0.5449, 0.6624, 0.5398, 0.6274, 0.5145, 0.6274, 0.5094, 0.6215, 0.5449, 0.6215, 0.2138, 0.8059, 0.1884, 0.8059, 0.1884, 0.7768, 0.2138, 0.7768, 0.4464, 0.806, 0.4464, 0.7768, 0.4506, 0.7768, 0.4506, 0.8059, 0.5689, 0.7799, 0.5689, 0.8052, 0.5648, 0.8022, 0.5648, 0.7768, 0.6831, 0.8052, 0.6831, 0.7799, 0.6871, 0.7768, 0.6871, 0.8021, 0.9161, 0.3496, 0.9207, 0.3315, 0.9411, 0.3315, 0.9365, 0.3496, 0.9377, 0.7312, 0.9161, 0.7312, 0.9175, 0.7288, 0.9377, 0.7288, 0.4337, 0.9227, 0.4339, 0.9414, 0.4313, 0.9419, 0.4313, 0.9226, 0.5481, 0.936, 0.5481, 0.9232, 0.5505, 0.9226, 0.5505, 0.9401, 0.798, 0.341, 0.7979, 0.3578, 0.7606, 0.3578, 0.7607, 0.341, 0.2086, 0.07513, 0.2086, 0.0571, 0.2898, 0.05717, 0.2898, 0.07519, 0.798, 0.472, 0.7979, 0.4887, 0.7606, 0.4887, 0.7606, 0.472, 0.05724, 0.2517, 0.0752, 0.2517, 0.07506, 0.3329, 0.0571, 0.3329, 0.09436, 0.05745, 0.09436, 0.1374, 0.0571, 0.1371, 0.0571, 0.0571, 0.1894, 0.3283, 0.1894, 0.2517, 0.2267, 0.2517, 0.2267, 0.3283])
me_cylinder.materials.append(mat_material_001)
me_cylinder.update()

# ---- objects
ob_cylinder = bpy.data.objects.new('Cylinder', me_cylinder)

# ---- transforms, parenting, visibility, modifiers, constraints
ob_cylinder.location = (0.0, 0.0, 0.0)

# ---- collection membership
col_collection.objects.link(ob_cylinder)

# ---- scene / render settings (as saved in the file)
scene.frame_start = 1; scene.frame_end = 250; scene.frame_set(1)
scene.render.engine = 'BLENDER_EEVEE_NEXT'
scene.cycles.sampling_pattern = 'TABULATED_SOBOL'
scene.view_settings.view_transform = 'Filmic'
bpy.context.view_layer.update()

# ---- added for rendering (the .blend has no active camera and no usable light): camera, sun
cam_auto = bpy.data.cameras.new('AutoCamera')
cam_auto.lens = 50.0
cam_auto.sensor_width = 36.0
cam_auto.clip_end = 1000.0
ob_auto_camera = bpy.data.objects.new('AutoCamera', cam_auto)
scene.collection.objects.link(ob_auto_camera)
ob_auto_camera.location = (7.13903, -8.23575, 6.859)
ob_auto_camera.rotation_euler = (1.09748, -7.21219e-08, 0.694738)
scene.camera = ob_auto_camera
light_auto_sun = bpy.data.lights.new('AutoSun', 'SUN')
light_auto_sun.energy = 3.0
light_auto_sun.angle = 0.0523599
ob_auto_sun = bpy.data.objects.new('AutoSun', light_auto_sun)
scene.collection.objects.link(ob_auto_sun)
ob_auto_sun.rotation_euler = (0.872665, 0.174533, 0.523599)
bpy.context.view_layer.update()
